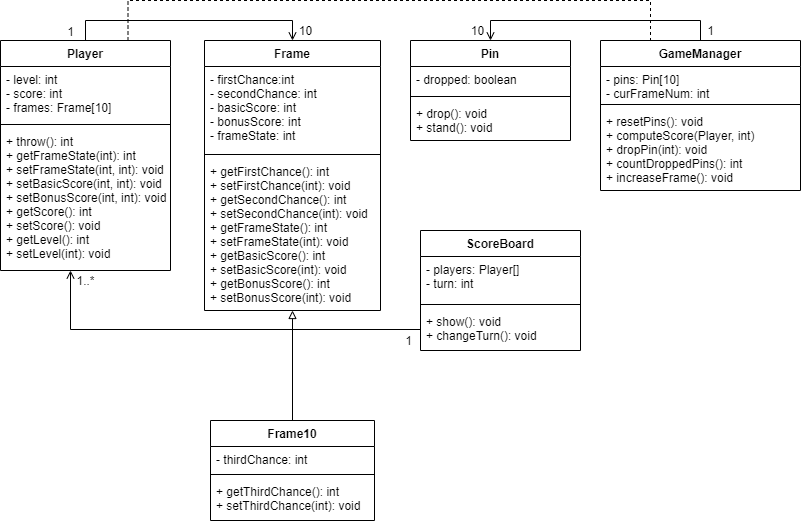

The diagram above was exported from draw.io. Its source (the exported page's mxGraphModel, read from the mxfile embedded in the PNG):
<mxGraphModel dx="1038" dy="548" grid="1" gridSize="10" guides="1" tooltips="1" connect="1" arrows="1" fold="1" page="1" pageScale="1" pageWidth="827" pageHeight="1169" math="0" shadow="0">
  <root>
    <mxCell id="0" />
    <mxCell id="1" parent="0" />
    <mxCell id="BXLNvaEGjnyGvCdcZ8mS-43" style="edgeStyle=orthogonalEdgeStyle;rounded=0;orthogonalLoop=1;jettySize=auto;html=1;exitX=0.5;exitY=0;exitDx=0;exitDy=0;entryX=0.5;entryY=0;entryDx=0;entryDy=0;endArrow=open;endFill=0;endSize=6;" parent="1" source="BXLNvaEGjnyGvCdcZ8mS-1" target="BXLNvaEGjnyGvCdcZ8mS-27" edge="1">
      <mxGeometry relative="1" as="geometry" />
    </mxCell>
    <mxCell id="BXLNvaEGjnyGvCdcZ8mS-47" style="edgeStyle=orthogonalEdgeStyle;rounded=0;orthogonalLoop=1;jettySize=auto;html=1;exitX=0.75;exitY=0;exitDx=0;exitDy=0;entryX=0.25;entryY=0;entryDx=0;entryDy=0;endArrow=none;endFill=0;endSize=6;dashed=1;" parent="1" source="BXLNvaEGjnyGvCdcZ8mS-1" target="BXLNvaEGjnyGvCdcZ8mS-35" edge="1">
      <mxGeometry relative="1" as="geometry">
        <Array as="points">
          <mxPoint x="178" y="10" />
          <mxPoint x="700" y="10" />
        </Array>
      </mxGeometry>
    </mxCell>
    <mxCell id="BXLNvaEGjnyGvCdcZ8mS-1" value="Player" style="swimlane;fontStyle=1;align=center;verticalAlign=top;childLayout=stackLayout;horizontal=1;startSize=26;horizontalStack=0;resizeParent=1;resizeParentMax=0;resizeLast=0;collapsible=1;marginBottom=0;" parent="1" vertex="1">
      <mxGeometry x="50" y="50" width="170" height="230" as="geometry" />
    </mxCell>
    <mxCell id="BXLNvaEGjnyGvCdcZ8mS-2" value="- level: int&#10;- score: int&#10;- frames: Frame[10]" style="text;strokeColor=none;fillColor=none;align=left;verticalAlign=top;spacingLeft=4;spacingRight=4;overflow=hidden;rotatable=0;points=[[0,0.5],[1,0.5]];portConstraint=eastwest;" parent="BXLNvaEGjnyGvCdcZ8mS-1" vertex="1">
      <mxGeometry y="26" width="170" height="54" as="geometry" />
    </mxCell>
    <mxCell id="BXLNvaEGjnyGvCdcZ8mS-3" value="" style="line;strokeWidth=1;fillColor=none;align=left;verticalAlign=middle;spacingTop=-1;spacingLeft=3;spacingRight=3;rotatable=0;labelPosition=right;points=[];portConstraint=eastwest;" parent="BXLNvaEGjnyGvCdcZ8mS-1" vertex="1">
      <mxGeometry y="80" width="170" height="8" as="geometry" />
    </mxCell>
    <mxCell id="BXLNvaEGjnyGvCdcZ8mS-4" value="+ throw(): int&#10;+ getFrameState(int): int&#10;+ setFrameState(int, int): void&#10;+ setBasicScore(int, int): void&#10;+ setBonusScore(int, int): void&#10;+ getScore(): int&#10;+ setScore(): void&#10;+ getLevel(): int&#10;+ setLevel(int): void" style="text;strokeColor=none;fillColor=none;align=left;verticalAlign=top;spacingLeft=4;spacingRight=4;overflow=hidden;rotatable=0;points=[[0,0.5],[1,0.5]];portConstraint=eastwest;" parent="BXLNvaEGjnyGvCdcZ8mS-1" vertex="1">
      <mxGeometry y="88" width="170" height="142" as="geometry" />
    </mxCell>
    <mxCell id="BXLNvaEGjnyGvCdcZ8mS-13" value="" style="endArrow=block;endSize=6;endFill=0;html=1;exitX=0.5;exitY=0;exitDx=0;exitDy=0;" parent="1" source="BXLNvaEGjnyGvCdcZ8mS-31" target="BXLNvaEGjnyGvCdcZ8mS-30" edge="1">
      <mxGeometry width="160" relative="1" as="geometry">
        <mxPoint x="334" y="275" as="sourcePoint" />
        <mxPoint x="334" y="203" as="targetPoint" />
      </mxGeometry>
    </mxCell>
    <mxCell id="BXLNvaEGjnyGvCdcZ8mS-27" value="Frame" style="swimlane;fontStyle=1;align=center;verticalAlign=top;childLayout=stackLayout;horizontal=1;startSize=26;horizontalStack=0;resizeParent=1;resizeParentMax=0;resizeLast=0;collapsible=1;marginBottom=0;" parent="1" vertex="1">
      <mxGeometry x="254" y="50" width="176" height="270" as="geometry" />
    </mxCell>
    <mxCell id="BXLNvaEGjnyGvCdcZ8mS-28" value="- firstChance:int&#10;- secondChance: int&#10;- basicScore: int&#10;- bonusScore: int&#10;- frameState: int" style="text;strokeColor=none;fillColor=none;align=left;verticalAlign=top;spacingLeft=4;spacingRight=4;overflow=hidden;rotatable=0;points=[[0,0.5],[1,0.5]];portConstraint=eastwest;" parent="BXLNvaEGjnyGvCdcZ8mS-27" vertex="1">
      <mxGeometry y="26" width="176" height="84" as="geometry" />
    </mxCell>
    <mxCell id="BXLNvaEGjnyGvCdcZ8mS-29" value="" style="line;strokeWidth=1;fillColor=none;align=left;verticalAlign=middle;spacingTop=-1;spacingLeft=3;spacingRight=3;rotatable=0;labelPosition=right;points=[];portConstraint=eastwest;" parent="BXLNvaEGjnyGvCdcZ8mS-27" vertex="1">
      <mxGeometry y="110" width="176" height="8" as="geometry" />
    </mxCell>
    <mxCell id="BXLNvaEGjnyGvCdcZ8mS-30" value="+ getFirstChance(): int&#10;+ setFirstChance(int): void&#10;+ getSecondChance(): int&#10;+ setSecondChance(int): void&#10;+ getFrameState(): int&#10;+ setFrameState(int): void&#10;+ getBasicScore(): int&#10;+ setBasicScore(int): void&#10;+ getBonusScore(): int&#10;+ setBonusScore(int): void" style="text;strokeColor=none;fillColor=none;align=left;verticalAlign=top;spacingLeft=4;spacingRight=4;overflow=hidden;rotatable=0;points=[[0,0.5],[1,0.5]];portConstraint=eastwest;" parent="BXLNvaEGjnyGvCdcZ8mS-27" vertex="1">
      <mxGeometry y="118" width="176" height="152" as="geometry" />
    </mxCell>
    <mxCell id="BXLNvaEGjnyGvCdcZ8mS-15" value="Pin" style="swimlane;fontStyle=1;align=center;verticalAlign=top;childLayout=stackLayout;horizontal=1;startSize=26;horizontalStack=0;resizeParent=1;resizeParentMax=0;resizeLast=0;collapsible=1;marginBottom=0;" parent="1" vertex="1">
      <mxGeometry x="460" y="50" width="160" height="100" as="geometry" />
    </mxCell>
    <mxCell id="BXLNvaEGjnyGvCdcZ8mS-16" value="- dropped: boolean" style="text;strokeColor=none;fillColor=none;align=left;verticalAlign=top;spacingLeft=4;spacingRight=4;overflow=hidden;rotatable=0;points=[[0,0.5],[1,0.5]];portConstraint=eastwest;" parent="BXLNvaEGjnyGvCdcZ8mS-15" vertex="1">
      <mxGeometry y="26" width="160" height="26" as="geometry" />
    </mxCell>
    <mxCell id="BXLNvaEGjnyGvCdcZ8mS-17" value="" style="line;strokeWidth=1;fillColor=none;align=left;verticalAlign=middle;spacingTop=-1;spacingLeft=3;spacingRight=3;rotatable=0;labelPosition=right;points=[];portConstraint=eastwest;" parent="BXLNvaEGjnyGvCdcZ8mS-15" vertex="1">
      <mxGeometry y="52" width="160" height="8" as="geometry" />
    </mxCell>
    <mxCell id="BXLNvaEGjnyGvCdcZ8mS-18" value="+ drop(): void&#10;+ stand(): void" style="text;strokeColor=none;fillColor=none;align=left;verticalAlign=top;spacingLeft=4;spacingRight=4;overflow=hidden;rotatable=0;points=[[0,0.5],[1,0.5]];portConstraint=eastwest;" parent="BXLNvaEGjnyGvCdcZ8mS-15" vertex="1">
      <mxGeometry y="60" width="160" height="40" as="geometry" />
    </mxCell>
    <mxCell id="BXLNvaEGjnyGvCdcZ8mS-40" style="edgeStyle=orthogonalEdgeStyle;rounded=0;orthogonalLoop=1;jettySize=auto;html=1;exitX=0.5;exitY=0;exitDx=0;exitDy=0;entryX=0.5;entryY=0;entryDx=0;entryDy=0;endSize=6;endArrow=open;endFill=0;" parent="1" source="BXLNvaEGjnyGvCdcZ8mS-35" target="BXLNvaEGjnyGvCdcZ8mS-15" edge="1">
      <mxGeometry relative="1" as="geometry" />
    </mxCell>
    <mxCell id="BXLNvaEGjnyGvCdcZ8mS-35" value="GameManager" style="swimlane;fontStyle=1;align=center;verticalAlign=top;childLayout=stackLayout;horizontal=1;startSize=26;horizontalStack=0;resizeParent=1;resizeParentMax=0;resizeLast=0;collapsible=1;marginBottom=0;" parent="1" vertex="1">
      <mxGeometry x="650" y="50" width="200" height="150" as="geometry" />
    </mxCell>
    <mxCell id="BXLNvaEGjnyGvCdcZ8mS-36" value="- pins: Pin[10]&#10;- curFrameNum: int" style="text;strokeColor=none;fillColor=none;align=left;verticalAlign=top;spacingLeft=4;spacingRight=4;overflow=hidden;rotatable=0;points=[[0,0.5],[1,0.5]];portConstraint=eastwest;" parent="BXLNvaEGjnyGvCdcZ8mS-35" vertex="1">
      <mxGeometry y="26" width="200" height="34" as="geometry" />
    </mxCell>
    <mxCell id="BXLNvaEGjnyGvCdcZ8mS-37" value="" style="line;strokeWidth=1;fillColor=none;align=left;verticalAlign=middle;spacingTop=-1;spacingLeft=3;spacingRight=3;rotatable=0;labelPosition=right;points=[];portConstraint=eastwest;" parent="BXLNvaEGjnyGvCdcZ8mS-35" vertex="1">
      <mxGeometry y="60" width="200" height="8" as="geometry" />
    </mxCell>
    <mxCell id="BXLNvaEGjnyGvCdcZ8mS-38" value="+ resetPins(): void&#10;+ computeScore(Player, int)&#10;+ dropPin(int): void&#10;+ countDroppedPins(): int&#10;+ increaseFrame(): void" style="text;strokeColor=none;fillColor=none;align=left;verticalAlign=top;spacingLeft=4;spacingRight=4;overflow=hidden;rotatable=0;points=[[0,0.5],[1,0.5]];portConstraint=eastwest;" parent="BXLNvaEGjnyGvCdcZ8mS-35" vertex="1">
      <mxGeometry y="68" width="200" height="82" as="geometry" />
    </mxCell>
    <mxCell id="BXLNvaEGjnyGvCdcZ8mS-31" value="Frame10" style="swimlane;fontStyle=1;align=center;verticalAlign=top;childLayout=stackLayout;horizontal=1;startSize=26;horizontalStack=0;resizeParent=1;resizeParentMax=0;resizeLast=0;collapsible=1;marginBottom=0;" parent="1" vertex="1">
      <mxGeometry x="260" y="430" width="164" height="100" as="geometry" />
    </mxCell>
    <mxCell id="BXLNvaEGjnyGvCdcZ8mS-32" value="- thirdChance: int" style="text;strokeColor=none;fillColor=none;align=left;verticalAlign=top;spacingLeft=4;spacingRight=4;overflow=hidden;rotatable=0;points=[[0,0.5],[1,0.5]];portConstraint=eastwest;" parent="BXLNvaEGjnyGvCdcZ8mS-31" vertex="1">
      <mxGeometry y="26" width="164" height="24" as="geometry" />
    </mxCell>
    <mxCell id="BXLNvaEGjnyGvCdcZ8mS-33" value="" style="line;strokeWidth=1;fillColor=none;align=left;verticalAlign=middle;spacingTop=-1;spacingLeft=3;spacingRight=3;rotatable=0;labelPosition=right;points=[];portConstraint=eastwest;" parent="BXLNvaEGjnyGvCdcZ8mS-31" vertex="1">
      <mxGeometry y="50" width="164" height="8" as="geometry" />
    </mxCell>
    <mxCell id="BXLNvaEGjnyGvCdcZ8mS-34" value="+ getThirdChance(): int&#10;+ setThirdChance(int): void" style="text;strokeColor=none;fillColor=none;align=left;verticalAlign=top;spacingLeft=4;spacingRight=4;overflow=hidden;rotatable=0;points=[[0,0.5],[1,0.5]];portConstraint=eastwest;" parent="BXLNvaEGjnyGvCdcZ8mS-31" vertex="1">
      <mxGeometry y="58" width="164" height="42" as="geometry" />
    </mxCell>
    <mxCell id="BXLNvaEGjnyGvCdcZ8mS-41" value="10" style="text;html=1;align=center;verticalAlign=middle;resizable=0;points=[];autosize=1;" parent="1" vertex="1">
      <mxGeometry x="512" y="30" width="30" height="20" as="geometry" />
    </mxCell>
    <mxCell id="BXLNvaEGjnyGvCdcZ8mS-42" value="1" style="text;html=1;align=center;verticalAlign=middle;resizable=0;points=[];autosize=1;" parent="1" vertex="1">
      <mxGeometry x="750" y="30" width="20" height="20" as="geometry" />
    </mxCell>
    <mxCell id="BXLNvaEGjnyGvCdcZ8mS-44" value="1" style="text;html=1;align=center;verticalAlign=middle;resizable=0;points=[];autosize=1;" parent="1" vertex="1">
      <mxGeometry x="110" y="31" width="20" height="20" as="geometry" />
    </mxCell>
    <mxCell id="BXLNvaEGjnyGvCdcZ8mS-45" value="10" style="text;html=1;align=center;verticalAlign=middle;resizable=0;points=[];autosize=1;" parent="1" vertex="1">
      <mxGeometry x="340" y="30" width="30" height="20" as="geometry" />
    </mxCell>
    <mxCell id="BXLNvaEGjnyGvCdcZ8mS-19" value="ScoreBoard" style="swimlane;fontStyle=1;align=center;verticalAlign=top;childLayout=stackLayout;horizontal=1;startSize=26;horizontalStack=0;resizeParent=1;resizeParentMax=0;resizeLast=0;collapsible=1;marginBottom=0;" parent="1" vertex="1">
      <mxGeometry x="470" y="240" width="160" height="120" as="geometry" />
    </mxCell>
    <mxCell id="BXLNvaEGjnyGvCdcZ8mS-20" value="- players: Player[]&#10;- turn: int" style="text;strokeColor=none;fillColor=none;align=left;verticalAlign=top;spacingLeft=4;spacingRight=4;overflow=hidden;rotatable=0;points=[[0,0.5],[1,0.5]];portConstraint=eastwest;" parent="BXLNvaEGjnyGvCdcZ8mS-19" vertex="1">
      <mxGeometry y="26" width="160" height="44" as="geometry" />
    </mxCell>
    <mxCell id="BXLNvaEGjnyGvCdcZ8mS-21" value="" style="line;strokeWidth=1;fillColor=none;align=left;verticalAlign=middle;spacingTop=-1;spacingLeft=3;spacingRight=3;rotatable=0;labelPosition=right;points=[];portConstraint=eastwest;" parent="BXLNvaEGjnyGvCdcZ8mS-19" vertex="1">
      <mxGeometry y="70" width="160" height="8" as="geometry" />
    </mxCell>
    <mxCell id="BXLNvaEGjnyGvCdcZ8mS-22" value="+ show(): void&#10;+ changeTurn(): void" style="text;strokeColor=none;fillColor=none;align=left;verticalAlign=top;spacingLeft=4;spacingRight=4;overflow=hidden;rotatable=0;points=[[0,0.5],[1,0.5]];portConstraint=eastwest;" parent="BXLNvaEGjnyGvCdcZ8mS-19" vertex="1">
      <mxGeometry y="78" width="160" height="42" as="geometry" />
    </mxCell>
    <mxCell id="BXLNvaEGjnyGvCdcZ8mS-51" style="edgeStyle=orthogonalEdgeStyle;rounded=0;orthogonalLoop=1;jettySize=auto;html=1;exitX=0;exitY=0.5;exitDx=0;exitDy=0;endArrow=open;endFill=0;endSize=6;" parent="1" source="BXLNvaEGjnyGvCdcZ8mS-22" target="BXLNvaEGjnyGvCdcZ8mS-4" edge="1">
      <mxGeometry relative="1" as="geometry">
        <Array as="points">
          <mxPoint x="120" y="339" />
        </Array>
      </mxGeometry>
    </mxCell>
    <mxCell id="BXLNvaEGjnyGvCdcZ8mS-52" value="1" style="text;html=1;align=center;verticalAlign=middle;resizable=0;points=[];autosize=1;" parent="1" vertex="1">
      <mxGeometry x="448" y="340" width="20" height="20" as="geometry" />
    </mxCell>
    <mxCell id="BXLNvaEGjnyGvCdcZ8mS-53" value="1..*" style="text;html=1;align=center;verticalAlign=middle;resizable=0;points=[];autosize=1;" parent="1" vertex="1">
      <mxGeometry x="120" y="280" width="30" height="20" as="geometry" />
    </mxCell>
  </root>
</mxGraphModel>